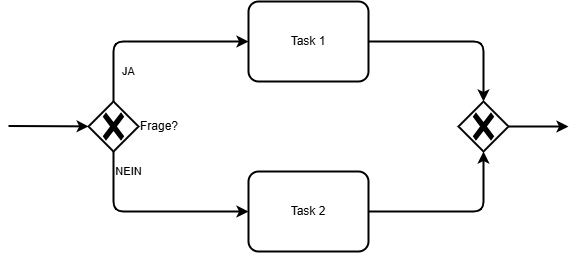

The diagram above was exported from draw.io. Its source (the exported page's mxGraphModel, read from the mxfile embedded in the PNG):
<mxGraphModel dx="650" dy="661" grid="1" gridSize="10" guides="1" tooltips="1" connect="1" arrows="1" fold="1" page="1" pageScale="1" pageWidth="850" pageHeight="1100" math="0" shadow="0">
  <root>
    <mxCell id="0" />
    <mxCell id="1" parent="0" />
    <mxCell id="13" style="edgeStyle=none;html=1;strokeWidth=2;" edge="1" parent="1" source="2" target="11">
      <mxGeometry relative="1" as="geometry">
        <Array as="points">
          <mxPoint x="555" y="250" />
        </Array>
      </mxGeometry>
    </mxCell>
    <mxCell id="2" value="Task 1" style="points=[[0.25,0,0],[0.5,0,0],[0.75,0,0],[1,0.25,0],[1,0.5,0],[1,0.75,0],[0.75,1,0],[0.5,1,0],[0.25,1,0],[0,0.75,0],[0,0.5,0],[0,0.25,0]];shape=mxgraph.bpmn.task;whiteSpace=wrap;rectStyle=rounded;size=10;html=1;container=1;expand=0;collapsible=0;taskMarker=abstract;strokeWidth=2;" parent="1" vertex="1">
      <mxGeometry x="320" y="210" width="120" height="80" as="geometry" />
    </mxCell>
    <mxCell id="14" style="edgeStyle=none;html=1;strokeWidth=2;" edge="1" parent="1" source="3" target="11">
      <mxGeometry relative="1" as="geometry">
        <Array as="points">
          <mxPoint x="555" y="420" />
        </Array>
      </mxGeometry>
    </mxCell>
    <mxCell id="3" value="Task 2" style="points=[[0.25,0,0],[0.5,0,0],[0.75,0,0],[1,0.25,0],[1,0.5,0],[1,0.75,0],[0.75,1,0],[0.5,1,0],[0.25,1,0],[0,0.75,0],[0,0.5,0],[0,0.25,0]];shape=mxgraph.bpmn.task;whiteSpace=wrap;rectStyle=rounded;size=10;html=1;container=1;expand=0;collapsible=0;taskMarker=abstract;strokeWidth=2;" parent="1" vertex="1">
      <mxGeometry x="320" y="380" width="120" height="80" as="geometry" />
    </mxCell>
    <mxCell id="5" style="edgeStyle=orthogonalEdgeStyle;html=1;strokeWidth=2;" parent="1" source="4" target="2" edge="1">
      <mxGeometry relative="1" as="geometry">
        <Array as="points">
          <mxPoint x="185" y="250" />
        </Array>
      </mxGeometry>
    </mxCell>
    <mxCell id="8" value="JA" style="edgeLabel;html=1;align=center;verticalAlign=middle;resizable=0;points=[];" parent="5" vertex="1" connectable="0">
      <mxGeometry x="-0.6821" y="1" relative="1" as="geometry">
        <mxPoint x="16" as="offset" />
      </mxGeometry>
    </mxCell>
    <mxCell id="6" style="edgeStyle=none;html=1;strokeWidth=2;" parent="1" source="4" target="3" edge="1">
      <mxGeometry relative="1" as="geometry">
        <Array as="points">
          <mxPoint x="185" y="420" />
        </Array>
      </mxGeometry>
    </mxCell>
    <mxCell id="9" value="NEIN" style="edgeLabel;html=1;align=center;verticalAlign=middle;resizable=0;points=[];" parent="6" vertex="1" connectable="0">
      <mxGeometry x="-0.7436" relative="1" as="geometry">
        <mxPoint x="15" y="-5" as="offset" />
      </mxGeometry>
    </mxCell>
    <mxCell id="4" value="Frage?" style="points=[[0.25,0.25,0],[0.5,0,0],[0.75,0.25,0],[1,0.5,0],[0.75,0.75,0],[0.5,1,0],[0.25,0.75,0],[0,0.5,0]];shape=mxgraph.bpmn.gateway2;html=1;verticalLabelPosition=middle;labelBackgroundColor=#ffffff;verticalAlign=middle;align=left;perimeter=rhombusPerimeter;outlineConnect=0;outline=none;symbol=none;gwType=exclusive;strokeWidth=2;labelPosition=right;" parent="1" vertex="1">
      <mxGeometry x="160" y="310" width="50" height="50" as="geometry" />
    </mxCell>
    <mxCell id="7" value="" style="edgeStyle=none;orthogonalLoop=1;jettySize=auto;html=1;strokeWidth=2;" parent="1" target="4" edge="1">
      <mxGeometry width="80" relative="1" as="geometry">
        <mxPoint x="80" y="334.5" as="sourcePoint" />
        <mxPoint x="160" y="334.5" as="targetPoint" />
        <Array as="points" />
      </mxGeometry>
    </mxCell>
    <mxCell id="15" style="edgeStyle=none;html=1;strokeWidth=2;" edge="1" parent="1" source="11">
      <mxGeometry relative="1" as="geometry">
        <mxPoint x="640" y="335" as="targetPoint" />
      </mxGeometry>
    </mxCell>
    <mxCell id="11" value="" style="points=[[0.25,0.25,0],[0.5,0,0],[0.75,0.25,0],[1,0.5,0],[0.75,0.75,0],[0.5,1,0],[0.25,0.75,0],[0,0.5,0]];shape=mxgraph.bpmn.gateway2;html=1;verticalLabelPosition=middle;labelBackgroundColor=#ffffff;verticalAlign=middle;align=left;perimeter=rhombusPerimeter;outlineConnect=0;outline=none;symbol=none;gwType=exclusive;strokeWidth=2;labelPosition=right;" vertex="1" parent="1">
      <mxGeometry x="530" y="310" width="50" height="50" as="geometry" />
    </mxCell>
  </root>
</mxGraphModel>